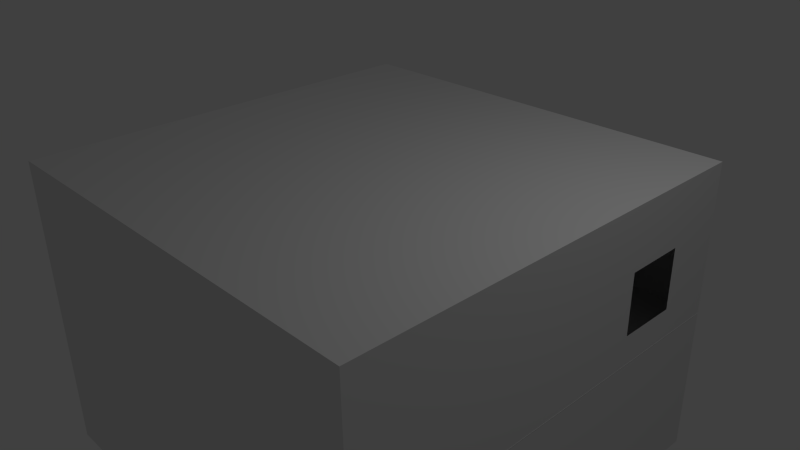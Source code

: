 # Source: 3x2house.blend  (saved by Blender 2.76.0; exported with 4.5.12 LTS)
import bpy
from mathutils import Matrix  # noqa: F401  (used for matrix-valued properties, if any)

bpy.ops.wm.read_factory_settings(use_empty=True)
scene = bpy.context.scene
scene.name = 'Scene'

# ---- collections
col_collection_1 = bpy.data.collections.new('Collection 1'); scene.collection.children.link(col_collection_1)

# ---- materials (node trees are filled in below, after node groups)
mat_material = bpy.data.materials.new('Material')
mat_material.alpha_threshold = 0.0
mat_material.use_transparent_shadow = False
mat_material.roughness = 0.5
mat_material.line_color = (0.0, 0.0, 0.0, 1.0)

# ---- material node trees

# ---- world
world_world = bpy.data.worlds.new('World'); scene.world = world_world
world_world.color = (0.05088, 0.05088, 0.05088)
world_world.use_sun_shadow = False
world_world.sun_shadow_jitter_overblur = 0.0
world_world.cycles.sampling_method = 'MANUAL'
world_world.cycles.sample_map_resolution = 256

# ---- cameras
cam_camera = bpy.data.cameras.new('Camera')
cam_camera.clip_end = 100.0
cam_camera.lens = 35.0
cam_camera.sensor_width = 32.0
cam_camera.sensor_height = 18.0
cam_camera.ortho_scale = 7.314
cam_camera.dof.focus_distance = 0.0
cam_camera.dof.aperture_fstop = 128.0

# ---- lights
light_lamp = bpy.data.lights.new('Lamp', 'POINT')
light_lamp.transmission_factor = 0.0
light_lamp.cutoff_distance = 30.0
light_lamp.energy = 100.0
light_lamp.shadow_buffer_clip_start = 1.001
light_lamp.shadow_soft_size = 0.1
light_lamp.shadow_maximum_resolution = 0.006
light_lamp.use_absolute_resolution = True
light_lamp.cycles.use_multiple_importance_sampling = False

# ---- meshes
me_cube = bpy.data.meshes.new('Cube')
me_cube.from_pydata([(3.0, 3.0, -3.0), (3.0, -3.0, -3.0), (-3.0, -3.0, -3.0), (-3.0, 3.0, -3.0), (3.0, 2.143, -3.0), (3.0, 1.286, -3.0), (3.0, 0.4286, -3.0), (3.0, -0.4286, -3.0), (3.0, -1.286, -3.0), (3.0, -2.143, -3.0), (2.143, 3.0, -3.0), (1.286, 3.0, -3.0), (0.4286, 3.0, -3.0), (-0.4286, 3.0, -3.0), (-1.286, 3.0, -3.0), (-2.143, 3.0, -3.0), (3.0, 3.0, -2.143), (3.0, 3.0, -1.286), (3.0, 3.0, -0.4286), (3.0, 3.0, 0.4286), (3.0, 3.0, 1.286), (2.143, -3.0, -3.0), (1.286, -3.0, -3.0), (0.4286, -3.0, -3.0), (-0.4286, -3.0, -3.0), (-1.286, -3.0, -3.0), (-2.143, -3.0, -3.0), (3.0, -3.0, -2.143), (3.0, -3.0, -1.286), (3.0, -3.0, -0.4286), (3.0, -3.0, 0.4286), (3.0, -3.0, 1.286), (-3.0, -2.143, -3.0), (-3.0, -1.286, -3.0), (-3.0, -0.4286, -3.0), (-3.0, 0.4286, -3.0), (-3.0, 1.286, -3.0), (-3.0, 2.143, -3.0), (-3.0, -3.0, -2.143), (-3.0, -3.0, -1.286), (-3.0, -3.0, -0.4286), (-3.0, -3.0, 0.4286), (-3.0, -3.0, 1.286), (-3.0, 3.0, -2.143), (-3.0, 3.0, -1.286), (-3.0, 3.0, -0.4286), (-3.0, 3.0, 0.4286), (-3.0, 3.0, 1.286), (2.143, 3.0, 1.286), (1.286, 3.0, 1.286), (0.4286, 3.0, 1.286), (-0.4286, 3.0, 1.286), (-1.286, 3.0, 1.286), (-2.143, 3.0, 1.286), (2.143, 3.0, 0.4286), (1.286, 3.0, 0.4286), (0.4286, 3.0, 0.4286), (-0.4286, 3.0, 0.4286), (-1.286, 3.0, 0.4286), (-2.143, 3.0, 0.4286), (2.143, 3.0, -0.4286), (1.286, 3.0, -0.4286), (0.4286, 3.0, -0.4286), (-0.4286, 3.0, -0.4286), (-1.286, 3.0, -0.4286), (-2.143, 3.0, -0.4286), (2.143, 3.0, -1.286), (1.286, 3.0, -1.286), (0.4286, 3.0, -1.286), (-0.4286, 3.0, -1.286), (-1.286, 3.0, -1.286), (-2.143, 3.0, -1.286), (2.143, 3.0, -2.143), (1.286, 3.0, -2.143), (0.4286, 3.0, -2.143), (-0.4286, 3.0, -2.143), (-1.286, 3.0, -2.143), (-2.143, 3.0, -2.143), (-3.0, -2.143, -2.143), (-3.0, -1.286, -2.143), (-3.0, -0.4286, -2.143), (-3.0, 0.4286, -2.143), (-3.0, 1.286, -2.143), (-3.0, 2.143, -2.143), (-3.0, -2.143, -1.286), (-3.0, -1.286, -1.286), (-3.0, -0.4286, -1.286), (-3.0, 0.4286, -1.286), (-3.0, 1.286, -1.286), (-3.0, 2.143, -1.286), (-3.0, -2.143, -0.4286), (-3.0, -1.286, -0.4286), (-3.0, -0.4286, -0.4286), (-3.0, 0.4286, -0.4286), (-3.0, 1.286, -0.4286), (-3.0, 2.143, -0.4286), (-3.0, -2.143, 0.4286), (-3.0, -1.286, 0.4286), (-3.0, -0.4286, 0.4286), (-3.0, 0.4286, 0.4286), (-3.0, 1.286, 0.4286), (-3.0, 2.143, 0.4286), (-3.0, -2.143, 1.286), (-3.0, -1.286, 1.286), (-3.0, -0.4286, 1.286), (-3.0, 0.4286, 1.286), (-3.0, 1.286, 1.286), (-3.0, 2.143, 1.286), (2.143, -3.0, -2.143), (1.286, -3.0, -2.143), (0.4286, -3.0, -2.143), (-0.4286, -3.0, -2.143), (-1.286, -3.0, -2.143), (-2.143, -3.0, -2.143), (2.143, -3.0, -1.286), (1.286, -3.0, -1.286), (0.4286, -3.0, -1.286), (-0.4286, -3.0, -1.286), (-1.286, -3.0, -1.286), (-2.143, -3.0, -1.286), (2.143, -3.0, -0.4286), (1.286, -3.0, -0.4286), (0.4286, -3.0, -0.4286), (-0.4286, -3.0, -0.4286), (-1.286, -3.0, -0.4286), (-2.143, -3.0, -0.4286), (2.143, -3.0, 0.4286), (1.286, -3.0, 0.4286), (0.4286, -3.0, 0.4286), (-0.4286, -3.0, 0.4286), (-1.286, -3.0, 0.4286), (-2.143, -3.0, 0.4286), (2.143, -3.0, 1.286), (1.286, -3.0, 1.286), (0.4286, -3.0, 1.286), (-0.4286, -3.0, 1.286), (-1.286, -3.0, 1.286), (-2.143, -3.0, 1.286), (3.0, 2.143, -2.143), (3.0, 1.286, -2.143), (3.0, 0.4286, -2.143), (3.0, -0.4286, -2.143), (3.0, -1.286, -2.143), (3.0, -2.143, -2.143), (3.0, 2.143, -1.286), (3.0, 1.286, -1.286), (3.0, 0.4286, -1.286), (3.0, -0.4286, -1.286), (3.0, -1.286, -1.286), (3.0, -2.143, -1.286), (3.0, 2.143, -0.4286), (3.0, 1.286, -0.4286), (3.0, 0.4286, -0.4286), (3.0, -0.4286, -0.4286), (3.0, -1.286, -0.4286), (3.0, -2.143, -0.4286), (3.0, 2.143, 0.4286), (3.0, 1.286, 0.4286), (3.0, 0.4286, 0.4286), (3.0, -0.4286, 0.4286), (3.0, -1.286, 0.4286), (3.0, -2.143, 0.4286), (3.0, 2.143, 1.286), (3.0, 1.286, 1.286), (3.0, 0.4286, 1.286), (3.0, -0.4286, 1.286), (3.0, -1.286, 1.286), (3.0, -2.143, 1.286), (2.143, 2.143, -3.0), (1.286, 2.143, -3.0), (0.4286, 2.143, -3.0), (-0.4286, 2.143, -3.0), (-1.286, 2.143, -3.0), (-2.143, 2.143, -3.0), (2.143, 1.286, -3.0), (1.286, 1.286, -3.0), (0.4286, 1.286, -3.0), (-0.4286, 1.286, -3.0), (-1.286, 1.286, -3.0), (-2.143, 1.286, -3.0), (2.143, 0.4286, -3.0), (1.286, 0.4286, -3.0), (0.4286, 0.4286, -3.0), (-0.4286, 0.4286, -3.0), (-1.286, 0.4286, -3.0), (-2.143, 0.4286, -3.0), (2.143, -0.4286, -3.0), (1.286, -0.4286, -3.0), (0.4286, -0.4286, -3.0), (-0.4286, -0.4286, -3.0), (-1.286, -0.4286, -3.0), (-2.143, -0.4286, -3.0), (2.143, -1.286, -3.0), (1.286, -1.286, -3.0), (0.4286, -1.286, -3.0), (-0.4286, -1.286, -3.0), (-1.286, -1.286, -3.0), (-2.143, -1.286, -3.0), (2.143, -2.143, -3.0), (1.286, -2.143, -3.0), (0.4286, -2.143, -3.0), (-0.4286, -2.143, -3.0), (-1.286, -2.143, -3.0), (-2.143, -2.143, -3.0), (3.0, -1.286, -3.0), (2.781, -2.113, -3.0), (3.0, -1.286, -2.143), (2.781, -2.113, -2.143), (3.0, -1.286, -1.286), (2.781, -2.113, -1.286), (-3.0, -3.0, -0.8571), (-3.0, -3.0, 0.8571), (-3.0, 3.0, -0.8571), (-3.0, 3.0, 0.8571), (-3.0, 2.571, -1.286), (-3.0, -2.571, -1.286), (-3.0, -1.714, -1.286), (-3.0, -0.8571, -1.286), (-3.0, 7.153e-07, -1.286), (-3.0, 0.8571, -1.286), (-3.0, 1.714, -1.286), (-3.0, 2.571, -0.4286), (-3.0, -2.571, -0.4286), (-3.0, -1.714, -0.4286), (-3.0, -0.8571, -0.4286), (-3.0, 7.153e-07, -0.4286), (-3.0, 0.8571, -0.4286), (-3.0, 1.714, -0.4286), (-3.0, 2.571, 0.4286), (-3.0, -2.571, 0.4286), (-3.0, -1.714, 0.4286), (-3.0, -0.8571, 0.4286), (-3.0, 7.153e-07, 0.4286), (-3.0, 0.8571, 0.4286), (-3.0, 1.714, 0.4286), (-3.0, 2.571, 1.286), (-3.0, -2.571, 1.286), (-3.0, -1.714, 1.286), (-3.0, -0.8571, 1.286), (-3.0, 4.768e-07, 1.286), (-3.0, 0.8571, 1.286), (-3.0, 1.714, 1.286), (-3.0, -2.143, -0.8571), (-3.0, -1.286, -0.8571), (-3.0, -0.4286, -0.8571), (-3.0, 0.4286, -0.8571), (-3.0, 1.286, -0.8571), (-3.0, 2.143, -0.8571), (-3.0, -2.143, 0.8571), (-3.0, -1.286, 0.8571), (-3.0, -0.4286, 0.8571), (-3.0, 0.4286, 0.8571), (-3.0, 1.286, 0.8571), (-3.0, 2.143, 0.8571), (-3.0, 1.714, 0.8571), (-3.0, 0.8571, 0.8571), (-3.0, 5.96e-07, 0.8571), (-3.0, -0.8571, 0.8571), (-3.0, -1.714, 0.8571), (-3.0, -2.571, 0.8571), (-3.0, 1.714, -0.8571), (-3.0, 0.8571, -0.8571), (-3.0, 7.153e-07, -0.8571), (-3.0, -0.8571, -0.8571), (-3.0, -1.714, -0.8571), (-3.0, -2.571, -0.8571), (-3.0, 2.571, 0.8571), (-3.0, 2.571, -0.8571), (3.003, -3.0, -0.8571), (3.003, 3.0, -0.8571), (3.003, -2.143, -0.8571), (3.003, -1.286, -0.8571), (3.003, -0.4286, -0.8571), (3.003, 0.4286, -0.8571), (3.003, 1.286, -0.8571), (3.003, 2.143, -0.8571), (3.003, 1.714, -0.8571), (3.003, 0.8571, -0.8571), (3.003, 7.153e-07, -0.8571), (3.003, -0.8571, -0.8571), (3.003, -1.714, -0.8571), (3.003, -2.571, -0.8571), (3.003, 2.571, -0.8571)], [], [(203, 26, 2, 32), (77, 15, 3, 43), (53, 59, 46, 213, 47), (59, 65, 45, 46), (65, 71, 44, 212, 45), (71, 77, 43, 44), (20, 19, 54, 48), (48, 54, 55, 49), (49, 55, 56, 50), (50, 56, 57, 51), (51, 57, 58, 52), (52, 58, 59, 53), (19, 18, 60, 54), (55, 61, 62, 56), (57, 63, 64, 58), (18, 17, 66, 60), (60, 66, 67, 61), (61, 67, 68, 62), (62, 68, 69, 63), (63, 69, 70, 64), (64, 70, 71, 65), (17, 16, 72, 66), (67, 73, 74, 68), (69, 75, 76, 70), (16, 0, 10, 72), (72, 10, 11, 73), (73, 11, 12, 74), (74, 12, 13, 75), (75, 13, 14, 76), (76, 14, 15, 77), (37, 83, 43, 3), (83, 89, 214, 44, 43), (267, 221, 45, 212), (221, 228, 46, 45), (266, 235, 47, 213), (2, 38, 78, 32), (32, 78, 79, 33), (33, 79, 80, 34), (34, 80, 81, 35), (35, 81, 82, 36), (36, 82, 83, 37), (38, 39, 215, 84, 78), (79, 85, 217, 86, 80), (81, 87, 219, 88, 82), (265, 222, 90, 242), (264, 223, 91, 243), (263, 224, 92, 244), (262, 225, 93, 245), (261, 226, 94, 246), (260, 227, 95, 247), (222, 229, 96, 90), (226, 233, 100, 94), (259, 236, 102, 248), (258, 237, 103, 249), (257, 238, 104, 250), (256, 239, 105, 251), (255, 240, 106, 252), (254, 241, 107, 253), (26, 113, 38, 2), (113, 119, 39, 38), (119, 125, 40, 210, 39), (125, 131, 41, 40), (131, 137, 42, 211, 41), (1, 27, 108, 21), (21, 108, 109, 22), (22, 109, 110, 23), (23, 110, 111, 24), (24, 111, 112, 25), (25, 112, 113, 26), (27, 28, 114, 108), (109, 115, 116, 110), (111, 117, 118, 112), (28, 29, 120, 114), (114, 120, 121, 115), (115, 121, 122, 116), (116, 122, 123, 117), (117, 123, 124, 118), (118, 124, 125, 119), (29, 30, 126, 120), (121, 127, 128, 122), (123, 129, 130, 124), (30, 31, 132, 126), (126, 132, 133, 127), (127, 133, 134, 128), (128, 134, 135, 129), (129, 135, 136, 130), (130, 136, 137, 131), (9, 143, 27, 1), (143, 149, 28, 27), (149, 155, 29, 28), (155, 161, 30, 29), (161, 167, 31, 30), (0, 16, 138, 4), (4, 138, 139, 5), (5, 139, 140, 6), (6, 140, 141, 7), (7, 141, 142, 8), (8, 142, 206, 204), (16, 17, 144, 138), (139, 145, 146, 140), (141, 147, 148, 142), (17, 18, 150, 144), (144, 150, 151, 145), (145, 151, 152, 146), (146, 152, 153, 147), (147, 153, 154, 148), (148, 154, 155, 149), (18, 19, 156, 150), (151, 157, 158, 152), (153, 159, 160, 154), (19, 20, 162, 156), (156, 162, 163, 157), (157, 163, 164, 158), (158, 164, 165, 159), (159, 165, 166, 160), (160, 166, 167, 161), (15, 173, 37, 3), (173, 179, 36, 37), (179, 185, 35, 36), (185, 191, 34, 35), (191, 197, 33, 34), (197, 203, 32, 33), (0, 4, 168, 10), (10, 168, 169, 11), (11, 169, 170, 12), (12, 170, 171, 13), (13, 171, 172, 14), (14, 172, 173, 15), (4, 5, 174, 168), (168, 174, 175, 169), (169, 175, 176, 170), (170, 176, 177, 171), (171, 177, 178, 172), (172, 178, 179, 173), (5, 6, 180, 174), (174, 180, 181, 175), (175, 181, 182, 176), (176, 182, 183, 177), (177, 183, 184, 178), (178, 184, 185, 179), (6, 7, 186, 180), (180, 186, 187, 181), (181, 187, 188, 182), (182, 188, 189, 183), (183, 189, 190, 184), (184, 190, 191, 185), (7, 8, 192, 186), (186, 192, 193, 187), (187, 193, 194, 188), (188, 194, 195, 189), (189, 195, 196, 190), (190, 196, 197, 191), (8, 9, 198, 192), (192, 198, 199, 193), (193, 199, 200, 194), (194, 200, 201, 195), (195, 201, 202, 196), (196, 202, 203, 197), (9, 1, 21, 198), (198, 21, 22, 199), (199, 22, 23, 200), (200, 23, 24, 201), (201, 24, 25, 202), (202, 25, 26, 203), (204, 206, 207, 205), (206, 208, 209, 207), (142, 148, 208, 206), (234, 254, 253, 101), (100, 252, 254, 234), (252, 106, 241, 254), (233, 255, 252, 100), (99, 251, 255, 233), (251, 105, 240, 255), (232, 256, 251, 99), (98, 250, 256, 232), (250, 104, 239, 256), (231, 257, 250, 98), (97, 249, 257, 231), (249, 103, 238, 257), (230, 258, 249, 97), (96, 248, 258, 230), (248, 102, 237, 258), (229, 259, 248, 96), (41, 211, 259, 229), (211, 42, 236, 259), (93, 99, 233, 226), (40, 41, 229, 222), (220, 260, 247, 89), (88, 246, 260, 220), (246, 94, 227, 260), (219, 261, 246, 88), (87, 245, 261, 219), (245, 93, 226, 261), (218, 262, 245, 87), (86, 244, 262, 218), (244, 92, 225, 262), (217, 263, 244, 86), (85, 243, 263, 217), (243, 91, 224, 263), (216, 264, 243, 85), (84, 242, 264, 216), (242, 90, 223, 264), (215, 265, 242, 84), (39, 210, 265, 215), (210, 40, 222, 265), (228, 266, 213, 46), (101, 253, 266, 228), (253, 107, 235, 266), (95, 101, 228, 221), (214, 267, 212, 44), (89, 247, 267, 214), (247, 95, 221, 267), (247, 267, 282, 275), (242, 264, 280, 270), (261, 246, 274, 277), (245, 261, 277, 273), (265, 242, 270, 281), (210, 265, 281, 268), (262, 245, 273, 278), (244, 262, 278, 272), (263, 244, 272, 279), (243, 263, 279, 271), (260, 247, 275, 276), (246, 260, 276, 274), (267, 212, 269, 282), (264, 243, 271, 280), (57, 56, 62, 63), (155, 154, 160, 161), (141, 140, 146, 147), (59, 58, 64, 65), (67, 66, 72, 73), (69, 68, 74, 75), (55, 54, 60, 61), (93, 225, 92, 98, 232, 99), (95, 227, 94, 100, 234, 101), (91, 223, 90, 96, 230, 97), (83, 82, 88, 220, 89), (81, 80, 86, 218, 87), (123, 122, 128, 129), (121, 120, 126, 127), (113, 112, 118, 119), (47, 235, 107, 241, 106, 240, 105, 239, 104, 238, 103, 237, 102, 236, 42, 137, 136, 135, 134, 133, 132, 31, 167, 166, 165, 164, 163, 162, 20, 48, 49, 50, 51, 52, 53), (139, 138, 144, 145), (153, 152, 158, 159), (79, 78, 84, 216, 85), (125, 124, 130, 131), (111, 110, 116, 117)])
me_cube.materials.append(mat_material)
me_cube.use_remesh_preserve_volume = False
me_cube.use_remesh_preserve_attributes = False
me_cube.use_mirror_vertex_groups = False
me_cube.update()

# ---- objects
ob_cube = bpy.data.objects.new('Cube', me_cube)
ob_lamp = bpy.data.objects.new('Lamp', light_lamp)
ob_camera = bpy.data.objects.new('Camera', cam_camera)

# ---- transforms, parenting, visibility, modifiers, constraints
ob_cube.location = (0.0, 0.0, 0.0)
ob_cube.lock_rotations_4d = False
ob_cube.empty_display_type = 'ARROWS'
ob_cube.lineart.crease_threshold = 0.0
ob_lamp.location = (4.076, 1.005, 5.904)
ob_lamp.rotation_euler = (0.6503, 0.05522, 1.866)
ob_lamp.lock_rotations_4d = False
ob_lamp.empty_display_type = 'ARROWS'
ob_lamp.color = (0.0, 0.0, 0.0, 0.0)
ob_lamp.lineart.crease_threshold = 0.0
ob_camera.location = (7.481, -6.508, 5.344)
ob_camera.rotation_euler = (1.109, 0.01082, 0.8149)
ob_camera.lock_rotations_4d = False
ob_camera.empty_display_type = 'ARROWS'
ob_camera.color = (0.0, 0.0, 0.0, 0.0)
ob_camera.display_type = 'WIRE'
ob_camera.lineart.crease_threshold = 0.0

# ---- collection membership
col_collection_1.objects.link(ob_cube)
col_collection_1.objects.link(ob_lamp)
col_collection_1.objects.link(ob_camera)

# ---- scene / render settings (as saved in the file)
scene.camera = ob_camera
scene.frame_start = 1; scene.frame_end = 250; scene.frame_set(1)
scene.render.engine = 'BLENDER_EEVEE_NEXT'
scene.render.resolution_percentage = 50
scene.render.dither_intensity = 0.0
scene.cycles.use_denoising = False
scene.cycles.samples = 10
scene.cycles.sampling_pattern = 'TABULATED_SOBOL'
scene.cycles.light_sampling_threshold = 0.0
scene.cycles.use_adaptive_sampling = False
scene.cycles.use_light_tree = False
scene.cycles.blur_glossy = 0.0
scene.cycles.pixel_filter_type = 'GAUSSIAN'
scene.cycles.sample_clamp_indirect = 0.0
scene.view_settings.view_transform = 'Standard'
bpy.context.view_layer.update()
